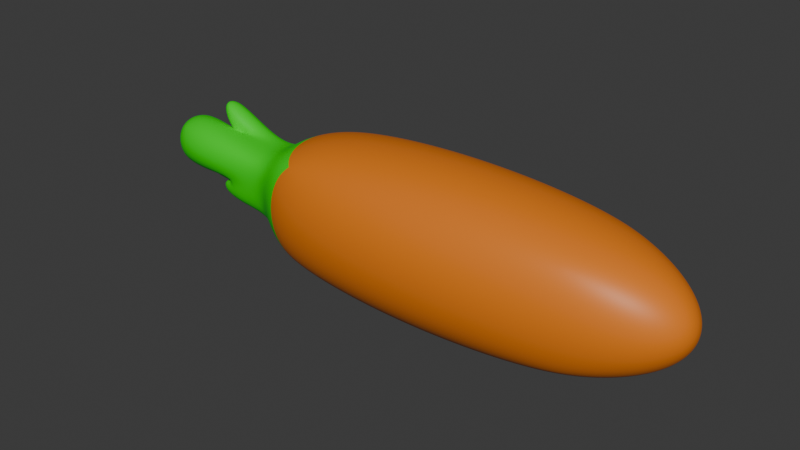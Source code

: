 # Source: Carrot.blend  (saved by Blender 5.0.118; exported with 4.5.12 LTS)
import bpy
from mathutils import Matrix  # noqa: F401  (used for matrix-valued properties, if any)

bpy.ops.wm.read_factory_settings(use_empty=True)
scene = bpy.context.scene
scene.name = 'Scene'

# ---- materials (node trees are filled in below, after node groups)
mat_material_001 = bpy.data.materials.new('Material.001')
mat_material_002 = bpy.data.materials.new('Material.002')

# ---- material node trees
mat_material_001.use_nodes = True; mat_material_001.node_tree.nodes.clear()
_N = mat_material_001.node_tree.nodes; _L = mat_material_001.node_tree.links
n0 = _N.new('ShaderNodeBsdfPrincipled'); n0.name = 'Principled BSDF'; n0.location = (-200, 100)
n0.inputs[0].default_value = (0.8, 0.2017, 0.009261, 1.0)
n1 = _N.new('ShaderNodeOutputMaterial'); n1.name = 'Material Output'; n1.location = (200, 100)
_L.new(n0.outputs[0], n1.inputs[0])
n1.is_active_output = True
mat_material_002.use_nodes = True; mat_material_002.node_tree.nodes.clear()
_N = mat_material_002.node_tree.nodes; _L = mat_material_002.node_tree.links
n0 = _N.new('ShaderNodeBsdfPrincipled'); n0.name = 'Principled BSDF'; n0.location = (-200, 100)
n0.inputs[0].default_value = (0.003446, 0.8, 0.0, 1.0)
n1 = _N.new('ShaderNodeOutputMaterial'); n1.name = 'Material Output'; n1.location = (200, 100)
_L.new(n0.outputs[0], n1.inputs[0])
n1.is_active_output = True

# ---- world
world_world = bpy.data.worlds.new('World'); scene.world = world_world
world_world.use_nodes = True; world_world.node_tree.nodes.clear()
_N = world_world.node_tree.nodes; _L = world_world.node_tree.links
n0 = _N.new('ShaderNodeOutputWorld'); n0.name = 'World Output'; n0.location = (200, 100)
n1 = _N.new('ShaderNodeBackground'); n1.name = 'Background'; n1.location = (-200, 100)
n1.inputs[0].default_value = (0.05088, 0.05088, 0.05088, 1.0)
_L.new(n1.outputs[0], n0.inputs[0])
n0.is_active_output = True
world_world.color = (0.05088, 0.05088, 0.05088)
world_world.sun_shadow_jitter_overblur = 0.0

# ---- meshes
me_cube_001 = bpy.data.meshes.new('Cube.001')
me_cube_001.from_pydata([(-0.836, -0.4341, -0.4347), (-0.836, -0.4341, 0.4166), (-0.836, 0.4172, -0.4347), (-0.836, 0.4172, 0.4166), (1.802, -0.4341, -0.4347), (1.802, -0.4341, 0.4166), (1.802, 0.4172, -0.4347), (1.802, 0.4172, 0.4166), (-1.012, -0.008452, -0.5182), (-1.012, -0.5176, -0.009039), (-1.012, -0.008452, 0.5001), (-1.012, 0.5007, -0.009039), (0.4566, 0.5007, -0.5182), (0.4566, 0.5007, 0.5001), (2.065, 0.5007, -0.009039), (2.065, -0.008452, -0.5182), (2.065, -0.008452, 0.5001), (2.065, -0.5176, -0.009039), (0.4566, -0.5176, -0.5182), (0.4566, -0.5176, 0.5001), (0.4566, 0.6911, -0.009039), (2.667, -0.008452, -0.009039), (0.4566, -0.708, -0.009039), (0.4566, -0.008452, -0.7086), (0.4566, -0.008452, 0.6905), (-0.9679, 0.2469, -0.4922), (-0.9679, -0.2638, -0.4922), (-0.9679, -0.4917, -0.2643), (-0.9679, -0.4917, 0.2463), (-0.9679, -0.2638, 0.4742), (-0.9679, 0.2469, 0.4742), (-0.9679, 0.4747, 0.2463), (-0.9679, 0.4747, -0.2643), (1.263, 0.4747, -0.4922), (-0.3419, 0.4747, -0.4922), (-0.3419, 0.4747, 0.4742), (1.263, 0.4747, 0.4742), (1.983, 0.4747, 0.2463), (1.983, 0.4747, -0.2643), (1.983, -0.2638, -0.4922), (1.983, 0.2469, -0.4922), (1.983, 0.2469, 0.4742), (1.983, -0.2638, 0.4742), (1.983, -0.4917, 0.2463), (1.983, -0.4917, -0.2643), (-0.3419, -0.4917, -0.4922), (1.263, -0.4917, -0.4922), (1.263, -0.4917, 0.4742), (-0.3419, -0.4917, 0.4742), (-1.201, -0.287, -0.009039), (-1.201, -0.008452, 0.2695), (-1.201, 0.2701, -0.009039), (-1.201, -0.008452, -0.2876), (-0.4061, 0.6436, -0.009039), (0.4566, 0.6436, 0.2695), (1.337, 0.6436, -0.009039), (0.4566, 0.6436, -0.2876), (2.517, 0.2701, -0.009039), (2.517, -0.008452, 0.2695), (2.517, -0.287, -0.009039), (2.517, -0.008452, -0.2876), (1.337, -0.6605, -0.009039), (0.4566, -0.6605, 0.2695), (-0.4061, -0.6605, -0.009039), (0.4566, -0.6605, -0.2876), (0.4566, 0.2701, -0.6611), (1.337, -0.008452, -0.6611), (0.4566, -0.287, -0.6611), (-0.4061, -0.008452, -0.6611), (0.4566, 0.2701, 0.643), (-0.4061, -0.008452, 0.643), (0.4566, -0.287, 0.643), (1.337, -0.008452, 0.643), (-1.183, -0.2766, -0.2772), (-1.183, -0.2766, 0.2591), (-1.183, 0.2597, 0.2591), (-1.183, 0.2597, -0.2772), (-0.3777, 0.6021, -0.2772), (-0.3777, 0.6021, 0.2591), (1.304, 0.6021, 0.2591), (1.304, 0.6021, -0.2772), (2.386, 0.2597, -0.2772), (2.386, 0.2597, 0.2591), (2.386, -0.2766, 0.2591), (2.386, -0.2766, -0.2772), (1.304, -0.619, -0.2772), (1.304, -0.619, 0.2591), (-0.3777, -0.619, 0.2591), (-0.3777, -0.619, -0.2772), (-0.3777, 0.2597, -0.6196), (1.304, 0.2597, -0.6196), (1.304, -0.2766, -0.6196), (-0.3777, -0.2766, -0.6196), (1.304, 0.2597, 0.6015), (-0.3777, 0.2597, 0.6015), (-0.3777, -0.2766, 0.6015), (1.304, -0.2766, 0.6015), (-1.598, -0.287, -0.009039), (-1.591, -0.008452, -0.009039), (-1.598, -0.008452, 0.2695), (-1.598, 0.2701, -0.009039), (-1.598, -0.008452, -0.2876), (-1.58, -0.2766, -0.2772), (-1.58, -0.2766, 0.2591), (-1.58, 0.2597, 0.2591), (-1.58, 0.2597, -0.2772), (-2.141, 0.01363, 0.6142), (-2.133, 0.01363, 0.3357), (-2.141, 0.2922, 0.3357), (-2.122, 0.2818, 0.6038), (-2.668, -0.3139, -0.2932), (-2.66, 0.4536, -0.2932), (-2.668, 0.4536, 0.4743), (-2.649, -0.2853, 0.4457), (-1.873, -0.1999, -0.104), (-1.865, -0.1034, -0.104), (-1.873, -0.1034, -0.2005), (-1.854, -0.1963, -0.1969), (-2.535, 0.2893, -0.02824), (-2.527, 0.01075, -0.02824), (-2.535, 0.01075, -0.3068), (-2.516, 0.2789, -0.2964)], [], [(0, 27, 73, 26), (27, 9, 49, 73), (50, 75, 104, 99), (26, 73, 52, 8), (9, 28, 74, 49), (28, 1, 29, 74), (74, 29, 10, 50), (73, 49, 97, 102), (76, 52, 101, 105), (50, 10, 30, 75), (75, 30, 3, 31), (51, 75, 31, 11), (8, 52, 76, 25), (49, 74, 103, 97), (76, 51, 11, 32), (25, 76, 32, 2), (2, 32, 77, 34), (32, 11, 53, 77), (77, 53, 20, 56), (34, 77, 56, 12), (11, 31, 78, 53), (31, 3, 35, 78), (78, 35, 13, 54), (53, 78, 54, 20), (20, 54, 79, 55), (54, 13, 36, 79), (79, 36, 7, 37), (55, 79, 37, 14), (12, 56, 80, 33), (56, 20, 55, 80), (80, 55, 14, 38), (33, 80, 38, 6), (6, 38, 81, 40), (38, 14, 57, 81), (81, 57, 21, 60), (40, 81, 60, 15), (14, 37, 82, 57), (37, 7, 41, 82), (82, 41, 16, 58), (57, 82, 58, 21), (21, 58, 83, 59), (58, 16, 42, 83), (83, 42, 5, 43), (59, 83, 43, 17), (15, 60, 84, 39), (60, 21, 59, 84), (84, 59, 17, 44), (39, 84, 44, 4), (4, 44, 85, 46), (44, 17, 61, 85), (85, 61, 22, 64), (46, 85, 64, 18), (17, 43, 86, 61), (43, 5, 47, 86), (86, 47, 19, 62), (61, 86, 62, 22), (22, 62, 87, 63), (62, 19, 48, 87), (87, 48, 1, 28), (63, 87, 28, 9), (18, 64, 88, 45), (64, 22, 63, 88), (88, 63, 9, 27), (45, 88, 27, 0), (2, 34, 89, 25), (34, 12, 65, 89), (89, 65, 23, 68), (25, 89, 68, 8), (12, 33, 90, 65), (33, 6, 40, 90), (90, 40, 15, 66), (65, 90, 66, 23), (23, 66, 91, 67), (66, 15, 39, 91), (91, 39, 4, 46), (67, 91, 46, 18), (8, 68, 92, 26), (68, 23, 67, 92), (92, 67, 18, 45), (26, 92, 45, 0), (7, 36, 93, 41), (36, 13, 69, 93), (93, 69, 24, 72), (41, 93, 72, 16), (13, 35, 94, 69), (35, 3, 30, 94), (94, 30, 10, 70), (69, 94, 70, 24), (24, 70, 95, 71), (70, 10, 29, 95), (95, 29, 1, 48), (71, 95, 48, 19), (16, 72, 96, 42), (72, 24, 71, 96), (96, 71, 19, 47), (42, 96, 47, 5), (102, 97, 114, 117), (99, 98, 111, 112), (98, 99, 106, 107), (105, 101, 120, 121), (74, 50, 99, 103), (51, 76, 105, 100), (52, 73, 102, 101), (75, 51, 100, 104), (107, 106, 109, 108), (99, 104, 109, 106), (100, 98, 107, 108), (104, 100, 108, 109), (110, 113, 112, 111), (103, 99, 112, 113), (98, 97, 110, 111), (97, 103, 113, 110), (117, 114, 115, 116), (97, 98, 115, 114), (101, 102, 117, 116), (98, 101, 116, 115), (120, 119, 118, 121), (98, 100, 118, 119), (100, 105, 121, 118), (101, 98, 119, 120)])
me_cube_001.polygons.foreach_set('material_index', [1, 1, 1, 1, 1, 1, 1, 1, 1, 1, 1, 1, 1, 1, 1, 1, 0, 0, 0, 0, 0, 0, 0, 0, 0, 0, 0, 0, 0, 0, 0, 0, 0, 0, 0, 0, 0, 0, 0, 0, 0, 0, 0, 0, 0, 0, 0, 0, 0, 0, 0, 0, 0, 0, 0, 0, 0, 0, 0, 0, 0, 0, 0, 0, 0, 0, 0, 0, 0, 0, 0, 0, 0, 0, 0, 0, 0, 0, 0, 0, 0, 0, 0, 0, 0, 0, 0, 0, 0, 0, 0, 0, 0, 0, 0, 0, 1, 1, 1, 1, 1, 1, 1, 1, 1, 1, 1, 1, 1, 1, 1, 1, 1, 1, 1, 1, 1, 1, 1, 1])
_uv = me_cube_001.uv_layers.new(name='UVMap')
_uv.uv.foreach_set('vector', [0.375, 0.0, 0.4375, 0.0, 0.4375, 0.0625, 0.375, 0.0625, 0.4375, 0.0, 0.5, 0.0, 0.5, 0.0625, 0.4375, 0.0625, 0.5625, 0.125, 0.5625, 0.1875, 0.5625, 0.1875, 0.5625, 0.125, 0.375, 0.0625, 0.4375, 0.0625, 0.4375, 0.125, 0.375, 0.125, 0.5, 0.0, 0.5625, 0.0, 0.5625, 0.0625, 0.5, 0.0625, 0.5625, 0.0, 0.625, 0.0, 0.625, 0.0625, 0.5625, 0.0625, 0.5625, 0.0625, 0.625, 0.0625, 0.625, 0.125, 0.5625, 0.125, 0.4375, 0.0625, 0.5, 0.0625, 0.5, 0.0625, 0.4375, 0.0625, 0.4375, 0.1875, 0.4375, 0.125, 0.4375, 0.125, 0.4375, 0.1875, 0.5625, 0.125, 0.625, 0.125, 0.625, 0.1875, 0.5625, 0.1875, 0.5625, 0.1875, 0.625, 0.1875, 0.625, 0.25, 0.5625, 0.25, 0.5, 0.1875, 0.5625, 0.1875, 0.5625, 0.25, 0.5, 0.25, 0.375, 0.125, 0.4375, 0.125, 0.4375, 0.1875, 0.375, 0.1875, 0.5, 0.0625, 0.5625, 0.0625, 0.5625, 0.0625, 0.5, 0.0625, 0.4375, 0.1875, 0.5, 0.1875, 0.5, 0.25, 0.4375, 0.25, 0.375, 0.1875, 0.4375, 0.1875, 0.4375, 0.25, 0.375, 0.25, 0.375, 0.25, 0.4375, 0.25, 0.4375, 0.3125, 0.375, 0.3125, 0.4375, 0.25, 0.5, 0.25, 0.5, 0.3125, 0.4375, 0.3125, 0.4375, 0.3125, 0.5, 0.3125, 0.5, 0.375, 0.4375, 0.375, 0.375, 0.3125, 0.4375, 0.3125, 0.4375, 0.375, 0.375, 0.375, 0.5, 0.25, 0.5625, 0.25, 0.5625, 0.3125, 0.5, 0.3125, 0.5625, 0.25, 0.625, 0.25, 0.625, 0.3125, 0.5625, 0.3125, 0.5625, 0.3125, 0.625, 0.3125, 0.625, 0.375, 0.5625, 0.375, 0.5, 0.3125, 0.5625, 0.3125, 0.5625, 0.375, 0.5, 0.375, 0.5, 0.375, 0.5625, 0.375, 0.5625, 0.4375, 0.5, 0.4375, 0.5625, 0.375, 0.625, 0.375, 0.625, 0.4375, 0.5625, 0.4375, 0.5625, 0.4375, 0.625, 0.4375, 0.625, 0.5, 0.5625, 0.5, 0.5, 0.4375, 0.5625, 0.4375, 0.5625, 0.5, 0.5, 0.5, 0.375, 0.375, 0.4375, 0.375, 0.4375, 0.4375, 0.375, 0.4375, 0.4375, 0.375, 0.5, 0.375, 0.5, 0.4375, 0.4375, 0.4375, 0.4375, 0.4375, 0.5, 0.4375, 0.5, 0.5, 0.4375, 0.5, 0.375, 0.4375, 0.4375, 0.4375, 0.4375, 0.5, 0.375, 0.5, 0.375, 0.5, 0.4375, 0.5, 0.4375, 0.5625, 0.375, 0.5625, 0.4375, 0.5, 0.5, 0.5, 0.5, 0.5625, 0.4375, 0.5625, 0.4375, 0.5625, 0.5, 0.5625, 0.5, 0.625, 0.4375, 0.625, 0.375, 0.5625, 0.4375, 0.5625, 0.4375, 0.625, 0.375, 0.625, 0.5, 0.5, 0.5625, 0.5, 0.5625, 0.5625, 0.5, 0.5625, 0.5625, 0.5, 0.625, 0.5, 0.625, 0.5625, 0.5625, 0.5625, 0.5625, 0.5625, 0.625, 0.5625, 0.625, 0.625, 0.5625, 0.625, 0.5, 0.5625, 0.5625, 0.5625, 0.5625, 0.625, 0.5, 0.625, 0.5, 0.625, 0.5625, 0.625, 0.5625, 0.6875, 0.5, 0.6875, 0.5625, 0.625, 0.625, 0.625, 0.625, 0.6875, 0.5625, 0.6875, 0.5625, 0.6875, 0.625, 0.6875, 0.625, 0.75, 0.5625, 0.75, 0.5, 0.6875, 0.5625, 0.6875, 0.5625, 0.75, 0.5, 0.75, 0.375, 0.625, 0.4375, 0.625, 0.4375, 0.6875, 0.375, 0.6875, 0.4375, 0.625, 0.5, 0.625, 0.5, 0.6875, 0.4375, 0.6875, 0.4375, 0.6875, 0.5, 0.6875, 0.5, 0.75, 0.4375, 0.75, 0.375, 0.6875, 0.4375, 0.6875, 0.4375, 0.75, 0.375, 0.75, 0.375, 0.75, 0.4375, 0.75, 0.4375, 0.8125, 0.375, 0.8125, 0.4375, 0.75, 0.5, 0.75, 0.5, 0.8125, 0.4375, 0.8125, 0.4375, 0.8125, 0.5, 0.8125, 0.5, 0.875, 0.4375, 0.875, 0.375, 0.8125, 0.4375, 0.8125, 0.4375, 0.875, 0.375, 0.875, 0.5, 0.75, 0.5625, 0.75, 0.5625, 0.8125, 0.5, 0.8125, 0.5625, 0.75, 0.625, 0.75, 0.625, 0.8125, 0.5625, 0.8125, 0.5625, 0.8125, 0.625, 0.8125, 0.625, 0.875, 0.5625, 0.875, 0.5, 0.8125, 0.5625, 0.8125, 0.5625, 0.875, 0.5, 0.875, 0.5, 0.875, 0.5625, 0.875, 0.5625, 0.9375, 0.5, 0.9375, 0.5625, 0.875, 0.625, 0.875, 0.625, 0.9375, 0.5625, 0.9375, 0.5625, 0.9375, 0.625, 0.9375, 0.625, 1.0, 0.5625, 1.0, 0.5, 0.9375, 0.5625, 0.9375, 0.5625, 1.0, 0.5, 1.0, 0.375, 0.875, 0.4375, 0.875, 0.4375, 0.9375, 0.375, 0.9375, 0.4375, 0.875, 0.5, 0.875, 0.5, 0.9375, 0.4375, 0.9375, 0.4375, 0.9375, 0.5, 0.9375, 0.5, 1.0, 0.4375, 1.0, 0.375, 0.9375, 0.4375, 0.9375, 0.4375, 1.0, 0.375, 1.0, 0.125, 0.5, 0.1875, 0.5, 0.1875, 0.5625, 0.125, 0.5625, 0.1875, 0.5, 0.25, 0.5, 0.25, 0.5625, 0.1875, 0.5625, 0.1875, 0.5625, 0.25, 0.5625, 0.25, 0.625, 0.1875, 0.625, 0.125, 0.5625, 0.1875, 0.5625, 0.1875, 0.625, 0.125, 0.625, 0.25, 0.5, 0.3125, 0.5, 0.3125, 0.5625, 0.25, 0.5625, 0.3125, 0.5, 0.375, 0.5, 0.375, 0.5625, 0.3125, 0.5625, 0.3125, 0.5625, 0.375, 0.5625, 0.375, 0.625, 0.3125, 0.625, 0.25, 0.5625, 0.3125, 0.5625, 0.3125, 0.625, 0.25, 0.625, 0.25, 0.625, 0.3125, 0.625, 0.3125, 0.6875, 0.25, 0.6875, 0.3125, 0.625, 0.375, 0.625, 0.375, 0.6875, 0.3125, 0.6875, 0.3125, 0.6875, 0.375, 0.6875, 0.375, 0.75, 0.3125, 0.75, 0.25, 0.6875, 0.3125, 0.6875, 0.3125, 0.75, 0.25, 0.75, 0.125, 0.625, 0.1875, 0.625, 0.1875, 0.6875, 0.125, 0.6875, 0.1875, 0.625, 0.25, 0.625, 0.25, 0.6875, 0.1875, 0.6875, 0.1875, 0.6875, 0.25, 0.6875, 0.25, 0.75, 0.1875, 0.75, 0.125, 0.6875, 0.1875, 0.6875, 0.1875, 0.75, 0.125, 0.75, 0.625, 0.5, 0.6875, 0.5, 0.6875, 0.5625, 0.625, 0.5625, 0.6875, 0.5, 0.75, 0.5, 0.75, 0.5625, 0.6875, 0.5625, 0.6875, 0.5625, 0.75, 0.5625, 0.75, 0.625, 0.6875, 0.625, 0.625, 0.5625, 0.6875, 0.5625, 0.6875, 0.625, 0.625, 0.625, 0.75, 0.5, 0.8125, 0.5, 0.8125, 0.5625, 0.75, 0.5625, 0.8125, 0.5, 0.875, 0.5, 0.875, 0.5625, 0.8125, 0.5625, 0.8125, 0.5625, 0.875, 0.5625, 0.875, 0.625, 0.8125, 0.625, 0.75, 0.5625, 0.8125, 0.5625, 0.8125, 0.625, 0.75, 0.625, 0.75, 0.625, 0.8125, 0.625, 0.8125, 0.6875, 0.75, 0.6875, 0.8125, 0.625, 0.875, 0.625, 0.875, 0.6875, 0.8125, 0.6875, 0.8125, 0.6875, 0.875, 0.6875, 0.875, 0.75, 0.8125, 0.75, 0.75, 0.6875, 0.8125, 0.6875, 0.8125, 0.75, 0.75, 0.75, 0.625, 0.625, 0.6875, 0.625, 0.6875, 0.6875, 0.625, 0.6875, 0.6875, 0.625, 0.75, 0.625, 0.75, 0.6875, 0.6875, 0.6875, 0.6875, 0.6875, 0.75, 0.6875, 0.75, 0.75, 0.6875, 0.75, 0.625, 0.6875, 0.6875, 0.6875, 0.6875, 0.75, 0.625, 0.75, 0.4375, 0.0625, 0.5, 0.0625, 0.5, 0.0625, 0.4375, 0.0625, 0.5625, 0.125, 0.5, 0.125, 0.5, 0.125, 0.5625, 0.125, 0.5, 0.125, 0.5625, 0.125, 0.5625, 0.125, 0.5, 0.125, 0.4375, 0.1875, 0.4375, 0.125, 0.4375, 0.125, 0.4375, 0.1875, 0.5625, 0.0625, 0.5625, 0.125, 0.5625, 0.125, 0.5625, 0.0625, 0.5, 0.1875, 0.4375, 0.1875, 0.4375, 0.1875, 0.5, 0.1875, 0.4375, 0.125, 0.4375, 0.0625, 0.4375, 0.0625, 0.4375, 0.125, 0.5625, 0.1875, 0.5, 0.1875, 0.5, 0.1875, 0.5625, 0.1875, 0.5, 0.125, 0.5625, 0.125, 0.5625, 0.1875, 0.5, 0.1875, 0.5625, 0.125, 0.5625, 0.1875, 0.5625, 0.1875, 0.5625, 0.125, 0.5, 0.1875, 0.5, 0.125, 0.5, 0.125, 0.5, 0.1875, 0.5625, 0.1875, 0.5, 0.1875, 0.5, 0.1875, 0.5625, 0.1875, 0.5, 0.0625, 0.5625, 0.0625, 0.5625, 0.125, 0.5, 0.125, 0.5625, 0.0625, 0.5625, 0.125, 0.5625, 0.125, 0.5625, 0.0625, 0.5, 0.125, 0.5, 0.0625, 0.5, 0.0625, 0.5, 0.125, 0.5, 0.0625, 0.5625, 0.0625, 0.5625, 0.0625, 0.5, 0.0625, 0.4375, 0.0625, 0.5, 0.0625, 0.5, 0.125, 0.4375, 0.125, 0.5, 0.0625, 0.5, 0.125, 0.5, 0.125, 0.5, 0.0625, 0.4375, 0.125, 0.4375, 0.0625, 0.4375, 0.0625, 0.4375, 0.125, 0.5, 0.125, 0.4375, 0.125, 0.4375, 0.125, 0.5, 0.125, 0.4375, 0.125, 0.5, 0.125, 0.5, 0.1875, 0.4375, 0.1875, 0.5, 0.125, 0.5, 0.1875, 0.5, 0.1875, 0.5, 0.125, 0.5, 0.1875, 0.4375, 0.1875, 0.4375, 0.1875, 0.5, 0.1875, 0.4375, 0.125, 0.5, 0.125, 0.5, 0.125, 0.4375, 0.125])
me_cube_001.materials.append(mat_material_001)
me_cube_001.materials.append(mat_material_002)
me_cube_001.update()

# ---- objects
ob_cube = bpy.data.objects.new('Cube', me_cube_001)

# ---- transforms, parenting, visibility, modifiers, constraints
ob_cube.location = (0.3206, 0.0007869, -0.02183)
_m = ob_cube.modifiers.new('Subdivision.003', 'SUBSURF')
_m = ob_cube.modifiers.new('Subdivision.002', 'SUBSURF')
_m = ob_cube.modifiers.new('Subdivision.001', 'SUBSURF')

# ---- collection membership
scene.collection.objects.link(ob_cube)

# ---- scene / render settings (as saved in the file)
scene.frame_start = 1; scene.frame_end = 250; scene.frame_set(1)
scene.render.engine = 'BLENDER_EEVEE_NEXT'
scene.render.bake_bias = 0.0
scene.render.bake_samples = 0
scene.cycles.sampling_pattern = 'TABULATED_SOBOL'
scene.eevee.use_volume_custom_range = False
bpy.context.view_layer.update()

# ---- added for rendering (the .blend has no active camera and no usable light): camera, sun
cam_auto = bpy.data.cameras.new('AutoCamera')
cam_auto.lens = 50.0
cam_auto.sensor_width = 36.0
cam_auto.clip_end = 1000.0
ob_auto_camera = bpy.data.objects.new('AutoCamera', cam_auto)
scene.collection.objects.link(ob_auto_camera)
ob_auto_camera.location = (5.32167, -5.98213, 3.95211)
ob_auto_camera.rotation_euler = (1.09748, -7.21219e-08, 0.694738)
scene.camera = ob_auto_camera
light_auto_sun = bpy.data.lights.new('AutoSun', 'SUN')
light_auto_sun.energy = 3.0
light_auto_sun.angle = 0.0523599
ob_auto_sun = bpy.data.objects.new('AutoSun', light_auto_sun)
scene.collection.objects.link(ob_auto_sun)
ob_auto_sun.rotation_euler = (0.872665, 0.174533, 0.523599)
bpy.context.view_layer.update()
